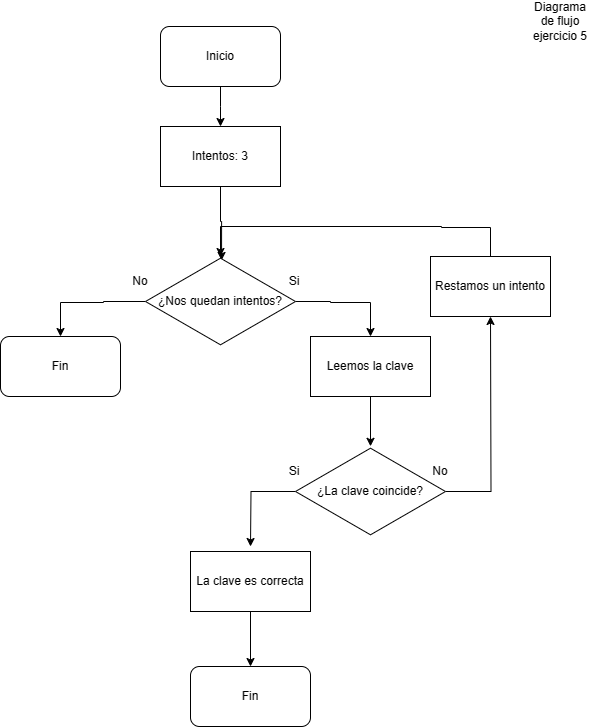

The diagram above was exported from draw.io. Its source (the exported page's mxGraphModel, read from the mxfile embedded in the PNG):
<mxGraphModel dx="1354" dy="616" grid="1" gridSize="10" guides="1" tooltips="1" connect="1" arrows="1" fold="1" page="1" pageScale="1" pageWidth="827" pageHeight="1169" math="0" shadow="0">
  <root>
    <mxCell id="WIyWlLk6GJQsqaUBKTNV-0" />
    <mxCell id="WIyWlLk6GJQsqaUBKTNV-1" parent="WIyWlLk6GJQsqaUBKTNV-0" />
    <mxCell id="xEh0wNVJyC2TmVpXno2a-1" style="edgeStyle=orthogonalEdgeStyle;rounded=0;orthogonalLoop=1;jettySize=auto;html=1;" parent="WIyWlLk6GJQsqaUBKTNV-1" source="xEh0wNVJyC2TmVpXno2a-0" edge="1">
      <mxGeometry relative="1" as="geometry">
        <mxPoint x="370" y="160" as="targetPoint" />
      </mxGeometry>
    </mxCell>
    <mxCell id="xEh0wNVJyC2TmVpXno2a-0" value="Inicio" style="rounded=1;whiteSpace=wrap;html=1;" parent="WIyWlLk6GJQsqaUBKTNV-1" vertex="1">
      <mxGeometry x="310" y="60" width="120" height="60" as="geometry" />
    </mxCell>
    <mxCell id="xEh0wNVJyC2TmVpXno2a-2" value="Diagrama de flujo ejercicio 5" style="text;html=1;strokeColor=none;fillColor=none;align=center;verticalAlign=middle;whiteSpace=wrap;rounded=0;" parent="WIyWlLk6GJQsqaUBKTNV-1" vertex="1">
      <mxGeometry x="680" y="40" width="60" height="30" as="geometry" />
    </mxCell>
    <mxCell id="xEh0wNVJyC2TmVpXno2a-19" style="edgeStyle=orthogonalEdgeStyle;rounded=0;orthogonalLoop=1;jettySize=auto;html=1;entryX=0.507;entryY=0.044;entryDx=0;entryDy=0;entryPerimeter=0;" parent="WIyWlLk6GJQsqaUBKTNV-1" source="xEh0wNVJyC2TmVpXno2a-17" target="xEh0wNVJyC2TmVpXno2a-18" edge="1">
      <mxGeometry relative="1" as="geometry" />
    </mxCell>
    <mxCell id="xEh0wNVJyC2TmVpXno2a-17" value="Intentos: 3" style="rounded=0;whiteSpace=wrap;html=1;" parent="WIyWlLk6GJQsqaUBKTNV-1" vertex="1">
      <mxGeometry x="310" y="160" width="120" height="60" as="geometry" />
    </mxCell>
    <mxCell id="xEh0wNVJyC2TmVpXno2a-20" style="edgeStyle=orthogonalEdgeStyle;rounded=0;orthogonalLoop=1;jettySize=auto;html=1;entryX=0.5;entryY=0;entryDx=0;entryDy=0;" parent="WIyWlLk6GJQsqaUBKTNV-1" source="xEh0wNVJyC2TmVpXno2a-18" target="xEh0wNVJyC2TmVpXno2a-25" edge="1">
      <mxGeometry relative="1" as="geometry">
        <mxPoint x="500" y="335" as="targetPoint" />
        <Array as="points">
          <mxPoint x="480" y="335" />
          <mxPoint x="480" y="336" />
          <mxPoint x="520" y="336" />
        </Array>
      </mxGeometry>
    </mxCell>
    <mxCell id="xEh0wNVJyC2TmVpXno2a-22" style="edgeStyle=orthogonalEdgeStyle;rounded=0;orthogonalLoop=1;jettySize=auto;html=1;" parent="WIyWlLk6GJQsqaUBKTNV-1" source="xEh0wNVJyC2TmVpXno2a-18" edge="1">
      <mxGeometry relative="1" as="geometry">
        <mxPoint x="210" y="370" as="targetPoint" />
        <Array as="points">
          <mxPoint x="253" y="335" />
          <mxPoint x="253" y="336" />
        </Array>
      </mxGeometry>
    </mxCell>
    <mxCell id="xEh0wNVJyC2TmVpXno2a-18" value="¿Nos quedan intentos?" style="html=1;whiteSpace=wrap;aspect=fixed;shape=isoRectangle;" parent="WIyWlLk6GJQsqaUBKTNV-1" vertex="1">
      <mxGeometry x="295" y="290" width="150" height="90" as="geometry" />
    </mxCell>
    <mxCell id="xEh0wNVJyC2TmVpXno2a-21" value="Si" style="text;html=1;strokeColor=none;fillColor=none;align=center;verticalAlign=middle;whiteSpace=wrap;rounded=0;" parent="WIyWlLk6GJQsqaUBKTNV-1" vertex="1">
      <mxGeometry x="414" y="300" width="60" height="30" as="geometry" />
    </mxCell>
    <mxCell id="xEh0wNVJyC2TmVpXno2a-23" value="No" style="text;html=1;strokeColor=none;fillColor=none;align=center;verticalAlign=middle;whiteSpace=wrap;rounded=0;" parent="WIyWlLk6GJQsqaUBKTNV-1" vertex="1">
      <mxGeometry x="260" y="300" width="60" height="30" as="geometry" />
    </mxCell>
    <mxCell id="xEh0wNVJyC2TmVpXno2a-24" value="Fin" style="rounded=1;whiteSpace=wrap;html=1;" parent="WIyWlLk6GJQsqaUBKTNV-1" vertex="1">
      <mxGeometry x="150" y="370" width="120" height="60" as="geometry" />
    </mxCell>
    <mxCell id="xEh0wNVJyC2TmVpXno2a-27" style="edgeStyle=orthogonalEdgeStyle;rounded=0;orthogonalLoop=1;jettySize=auto;html=1;entryX=0.5;entryY=-0.002;entryDx=0;entryDy=0;entryPerimeter=0;" parent="WIyWlLk6GJQsqaUBKTNV-1" source="xEh0wNVJyC2TmVpXno2a-25" target="xEh0wNVJyC2TmVpXno2a-26" edge="1">
      <mxGeometry relative="1" as="geometry" />
    </mxCell>
    <mxCell id="xEh0wNVJyC2TmVpXno2a-25" value="Leemos la clave" style="rounded=0;whiteSpace=wrap;html=1;" parent="WIyWlLk6GJQsqaUBKTNV-1" vertex="1">
      <mxGeometry x="460" y="370" width="120" height="60" as="geometry" />
    </mxCell>
    <mxCell id="xEh0wNVJyC2TmVpXno2a-30" style="edgeStyle=orthogonalEdgeStyle;rounded=0;orthogonalLoop=1;jettySize=auto;html=1;" parent="WIyWlLk6GJQsqaUBKTNV-1" source="xEh0wNVJyC2TmVpXno2a-26" edge="1">
      <mxGeometry relative="1" as="geometry">
        <mxPoint x="640" y="350" as="targetPoint" />
      </mxGeometry>
    </mxCell>
    <mxCell id="xEh0wNVJyC2TmVpXno2a-33" style="edgeStyle=orthogonalEdgeStyle;rounded=0;orthogonalLoop=1;jettySize=auto;html=1;" parent="WIyWlLk6GJQsqaUBKTNV-1" source="xEh0wNVJyC2TmVpXno2a-26" edge="1">
      <mxGeometry relative="1" as="geometry">
        <mxPoint x="400" y="580" as="targetPoint" />
      </mxGeometry>
    </mxCell>
    <mxCell id="xEh0wNVJyC2TmVpXno2a-26" value="¿La clave coincide?" style="html=1;whiteSpace=wrap;aspect=fixed;shape=isoRectangle;" parent="WIyWlLk6GJQsqaUBKTNV-1" vertex="1">
      <mxGeometry x="445" y="480" width="150" height="90" as="geometry" />
    </mxCell>
    <mxCell id="xEh0wNVJyC2TmVpXno2a-29" value="No" style="text;html=1;strokeColor=none;fillColor=none;align=center;verticalAlign=middle;whiteSpace=wrap;rounded=0;" parent="WIyWlLk6GJQsqaUBKTNV-1" vertex="1">
      <mxGeometry x="560" y="490" width="60" height="30" as="geometry" />
    </mxCell>
    <mxCell id="xEh0wNVJyC2TmVpXno2a-32" style="edgeStyle=orthogonalEdgeStyle;rounded=0;orthogonalLoop=1;jettySize=auto;html=1;" parent="WIyWlLk6GJQsqaUBKTNV-1" source="xEh0wNVJyC2TmVpXno2a-31" edge="1">
      <mxGeometry relative="1" as="geometry">
        <mxPoint x="370" y="290" as="targetPoint" />
        <Array as="points">
          <mxPoint x="640" y="261" />
          <mxPoint x="591" y="261" />
          <mxPoint x="591" y="260" />
        </Array>
      </mxGeometry>
    </mxCell>
    <mxCell id="xEh0wNVJyC2TmVpXno2a-31" value="Restamos un intento" style="rounded=0;whiteSpace=wrap;html=1;" parent="WIyWlLk6GJQsqaUBKTNV-1" vertex="1">
      <mxGeometry x="580" y="290" width="120" height="60" as="geometry" />
    </mxCell>
    <mxCell id="xEh0wNVJyC2TmVpXno2a-34" value="Si" style="text;html=1;strokeColor=none;fillColor=none;align=center;verticalAlign=middle;whiteSpace=wrap;rounded=0;" parent="WIyWlLk6GJQsqaUBKTNV-1" vertex="1">
      <mxGeometry x="414" y="490" width="60" height="30" as="geometry" />
    </mxCell>
    <mxCell id="xEh0wNVJyC2TmVpXno2a-37" style="edgeStyle=orthogonalEdgeStyle;rounded=0;orthogonalLoop=1;jettySize=auto;html=1;entryX=0.5;entryY=0;entryDx=0;entryDy=0;" parent="WIyWlLk6GJQsqaUBKTNV-1" source="xEh0wNVJyC2TmVpXno2a-35" target="xEh0wNVJyC2TmVpXno2a-36" edge="1">
      <mxGeometry relative="1" as="geometry" />
    </mxCell>
    <mxCell id="xEh0wNVJyC2TmVpXno2a-35" value="La clave es correcta" style="rounded=0;whiteSpace=wrap;html=1;" parent="WIyWlLk6GJQsqaUBKTNV-1" vertex="1">
      <mxGeometry x="340" y="585" width="120" height="60" as="geometry" />
    </mxCell>
    <mxCell id="xEh0wNVJyC2TmVpXno2a-36" value="Fin" style="rounded=1;whiteSpace=wrap;html=1;" parent="WIyWlLk6GJQsqaUBKTNV-1" vertex="1">
      <mxGeometry x="340" y="700" width="120" height="60" as="geometry" />
    </mxCell>
  </root>
</mxGraphModel>